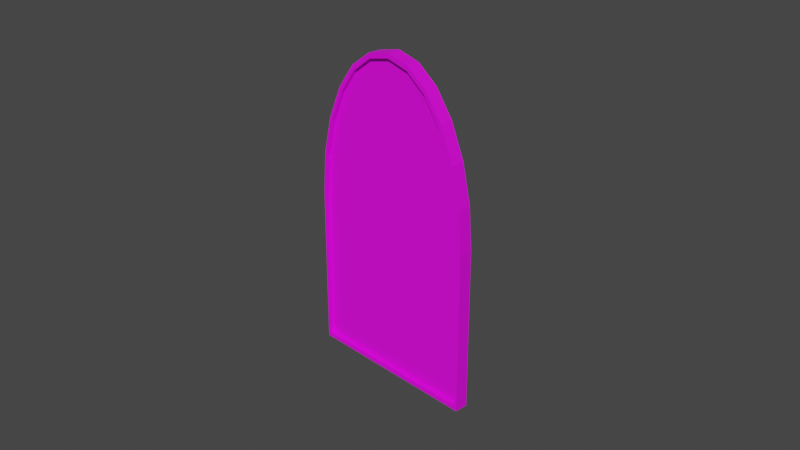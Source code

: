 # Source: scoundrel.blend  (saved by Blender 3.0.42; exported with 4.5.12 LTS)
import bpy
from mathutils import Matrix  # noqa: F401  (used for matrix-valued properties, if any)

bpy.ops.wm.read_factory_settings(use_empty=True)
scene = bpy.context.scene
scene.name = 'Scene'

# ---- collections
col_collection = bpy.data.collections.new('Collection'); scene.collection.children.link(col_collection)

# ---- images (referenced by path relative to the original .blend; pixels are not part of the script)
import os
ASSET_DIR = os.environ.get("B2B_ASSET_DIR", "")  # directory of the original .blend (textures are referenced by path, not embedded)
HERE = os.path.dirname(os.path.abspath(__file__))  # packed textures are extracted next to this script under _unpacked/

def load_image(name, relpath, width, height, colorspace="sRGB"):
    """Load a texture the original file referenced (path relative to the .blend, or extracted next to this script)."""
    p = next((c for c in (os.path.join(HERE, relpath), os.path.join(ASSET_DIR, relpath)) if relpath and os.path.exists(c)), "")
    if p:
        img = bpy.data.images.load(p, check_existing=True)
        img.name = name
    else:  # same state as the original file: an image datablock whose file is absent (Cycles renders it pink)
        img = bpy.data.images.new(name, width, height)
        img.source = "FILE"
        img.filepath = "//" + (relpath or name)
    img.colorspace_settings.name = colorspace
    return img
img_woodland_jpg = load_image('woodland.jpg', 'woodland.jpg', 1024, 1024, 'sRGB')
img_scoundrel2_jpg = load_image('scoundrel2.jpg', 'scoundrel2.jpg', 1024, 1024, 'sRGB')
img_scoundrel_jpg = load_image('scoundrel.jpg', 'scoundrel.jpg', 1024, 1024, 'sRGB')

# ---- materials (node trees are filled in below, after node groups)
mat_material_003 = bpy.data.materials.new('Material.003')
mat_material_003.use_transparent_shadow = False
mat_back = bpy.data.materials.new('back')
mat_back.use_transparent_shadow = False
mat_front = bpy.data.materials.new('front')
mat_front.use_transparent_shadow = False
mat_front.preview_render_type = 'FLAT'

# ---- material node trees
mat_material_003.use_nodes = True; mat_material_003.node_tree.nodes.clear()
_N = mat_material_003.node_tree.nodes; _L = mat_material_003.node_tree.links
n0 = _N.new('ShaderNodeBsdfPrincipled'); n0.name = 'Principled BSDF'; n0.location = (10, 300)
n0.distribution = 'GGX'
n0.subsurface_method = 'RANDOM_WALK_SKIN'
n0.inputs[3].default_value = 1.45
n0.inputs[27].default_value = (0.0, 0.0, 0.0, 1.0)
n0.inputs[28].default_value = 1.0
n1 = _N.new('ShaderNodeOutputMaterial'); n1.name = 'Material Output'; n1.location = (300, 300)
n2 = _N.new('ShaderNodeTexImage'); n2.name = 'Image Texture'; n2.location = (-280, 280)
n2.image = img_woodland_jpg
_L.new(n0.outputs[0], n1.inputs[0])
_L.new(n2.outputs[0], n0.inputs[0])
n1.is_active_output = True
mat_back.use_nodes = True; mat_back.node_tree.nodes.clear()
_N = mat_back.node_tree.nodes; _L = mat_back.node_tree.links
n0 = _N.new('ShaderNodeBsdfPrincipled'); n0.name = 'Principled BSDF'; n0.location = (10, 300)
n0.distribution = 'GGX'
n0.subsurface_method = 'RANDOM_WALK_SKIN'
n0.inputs[3].default_value = 1.45
n0.inputs[27].default_value = (0.0, 0.0, 0.0, 1.0)
n0.inputs[28].default_value = 1.0
n1 = _N.new('ShaderNodeOutputMaterial'); n1.name = 'Material Output'; n1.location = (300, 300)
n2 = _N.new('ShaderNodeTexImage'); n2.name = 'Image Texture'; n2.location = (-280, 280)
n2.image = img_scoundrel2_jpg
_L.new(n0.outputs[0], n1.inputs[0])
_L.new(n2.outputs[0], n0.inputs[0])
n1.is_active_output = True
mat_front.use_nodes = True; mat_front.node_tree.nodes.clear()
_N = mat_front.node_tree.nodes; _L = mat_front.node_tree.links
n0 = _N.new('ShaderNodeBsdfPrincipled'); n0.name = 'Principled BSDF'; n0.location = (10, 300)
n0.distribution = 'GGX'
n0.subsurface_method = 'RANDOM_WALK_SKIN'
n0.inputs[3].default_value = 1.45
n0.inputs[27].default_value = (0.0, 0.0, 0.0, 1.0)
n0.inputs[28].default_value = 1.0
n1 = _N.new('ShaderNodeOutputMaterial'); n1.name = 'Material Output'; n1.location = (300, 300)
n2 = _N.new('ShaderNodeTexImage'); n2.name = 'Image Texture'; n2.location = (-280, 280)
n2.image = img_scoundrel_jpg
_L.new(n0.outputs[0], n1.inputs[0])
_L.new(n2.outputs[0], n0.inputs[0])
n1.is_active_output = True

# ---- world
world_world = bpy.data.worlds.new('World'); scene.world = world_world
world_world.use_nodes = True; world_world.node_tree.nodes.clear()
_N = world_world.node_tree.nodes; _L = world_world.node_tree.links
n0 = _N.new('ShaderNodeOutputWorld'); n0.name = 'World Output'; n0.location = (300, 300)
n1 = _N.new('ShaderNodeBackground'); n1.name = 'Background'; n1.location = (10, 300)
n1.inputs[0].default_value = (0.05088, 0.05088, 0.05088, 1.0)
_L.new(n1.outputs[0], n0.inputs[0])
n0.is_active_output = True
world_world.color = (0.05088, 0.05088, 0.05088)
world_world.use_sun_shadow = False
world_world.sun_shadow_jitter_overblur = 0.0

# ---- cameras
cam_camera = bpy.data.cameras.new('Camera')
cam_camera.clip_end = 100.0
cam_camera.ortho_scale = 7.314

# ---- meshes
me_plane = bpy.data.meshes.new('Plane')
me_plane.from_pydata([(-1.0, 1.0, 0.0), (1.0, 1.0, 0.0), (-0.008888, -1.0, 0.0), (-1.0, -0.008888, 0.0), (-0.2654, -0.9662, 0.0), (-0.5044, -0.8672, 0.0), (-0.7097, -0.7097, 0.0), (-0.8672, -0.5044, 0.0), (-0.9662, -0.2654, 0.0), (1.0, -0.008888, 0.0), (0.008888, -1.0, 0.0), (0.9662, -0.2654, 0.0), (0.8672, -0.5044, 0.0), (0.7097, -0.7097, 0.0), (0.5044, -0.8672, 0.0), (0.2654, -0.9662, 0.0), (1.0, 1.0, 0.1479), (-1.0, 1.0, 0.1479), (-1.0, -0.008888, 0.1479), (-0.9662, -0.2654, 0.1479), (-0.8672, -0.5044, 0.1479), (-0.7097, -0.7097, 0.1479), (-0.5044, -0.8672, 0.1479), (-0.2654, -0.9662, 0.1479), (-0.008888, -1.0, 0.1479), (0.008888, -1.0, 0.1479), (0.2654, -0.9662, 0.1479), (0.5044, -0.8672, 0.1479), (0.7097, -0.7097, 0.1479), (0.8672, -0.5044, 0.1479), (0.9662, -0.2654, 0.1479), (1.0, -0.008888, 0.1479), (0.973, 0.973, 0.1479), (-0.973, 0.973, 0.1479), (-0.9684, -0.006816, 0.1479), (-0.9352, -0.2571, 0.1479), (-0.8377, -0.4874, 0.1479), (-0.6827, -0.6827, 0.1479), (-0.4874, -0.8377, 0.1479), (-0.2571, -0.9352, 0.1479), (-0.006816, -0.9684, 0.1479), (0.006816, -0.9684, 0.1479), (0.2571, -0.9352, 0.1479), (0.4874, -0.8377, 0.1479), (0.6827, -0.6827, 0.1479), (0.8377, -0.4874, 0.1479), (0.9352, -0.2571, 0.1479), (0.9684, -0.006816, 0.1479), (0.973, 0.973, 0.09825), (-0.973, 0.973, 0.09825), (-0.9684, -0.006816, 0.09825), (-0.9352, -0.2571, 0.09825), (-0.8377, -0.4874, 0.09825), (-0.6827, -0.6827, 0.09825), (-0.4874, -0.8377, 0.09825), (-0.2571, -0.9352, 0.09825), (-0.006816, -0.9684, 0.09825), (0.006816, -0.9684, 0.09825), (0.2571, -0.9352, 0.09825), (0.4874, -0.8377, 0.09825), (0.6827, -0.6827, 0.09825), (0.8377, -0.4874, 0.09825), (0.9352, -0.2571, 0.09825), (0.9684, -0.006816, 0.09825), (0.9746, 0.9746, 0.0), (-0.9746, 0.9746, 0.0), (-0.9703, -0.006942, 0.0), (-0.937, -0.2576, 0.0), (-0.8395, -0.4884, 0.0), (-0.6843, -0.6843, 0.0), (-0.4884, -0.8395, 0.0), (-0.2576, -0.937, 0.0), (-0.006942, -0.9703, 0.0), (0.006942, -0.9703, 0.0), (0.2576, -0.937, 0.0), (0.4884, -0.8395, 0.0), (0.6843, -0.6843, 0.0), (0.8395, -0.4884, 0.0), (0.937, -0.2576, 0.0), (0.9703, -0.006942, 0.0), (0.9746, 0.9746, 0.0519), (-0.9746, 0.9746, 0.0519), (-0.9703, -0.006942, 0.0519), (-0.937, -0.2576, 0.0519), (-0.8395, -0.4884, 0.0519), (-0.6843, -0.6843, 0.0519), (-0.4884, -0.8395, 0.0519), (-0.2576, -0.937, 0.0519), (-0.006942, -0.9703, 0.0519), (0.006942, -0.9703, 0.0519), (0.2576, -0.937, 0.0519), (0.4884, -0.8395, 0.0519), (0.6843, -0.6843, 0.0519), (0.8395, -0.4884, 0.0519), (0.937, -0.2576, 0.0519), (0.9703, -0.006942, 0.0519)], [], [(11, 12, 77, 78), (28, 29, 45, 44), (12, 11, 30, 29), (5, 4, 23, 22), (11, 9, 31, 30), (4, 2, 24, 23), (1, 0, 17, 16), (9, 1, 16, 31), (2, 10, 25, 24), (0, 3, 18, 17), (10, 15, 26, 25), (3, 8, 19, 18), (15, 14, 27, 26), (8, 7, 20, 19), (14, 13, 28, 27), (7, 6, 21, 20), (13, 12, 29, 28), (6, 5, 22, 21), (34, 35, 51, 50), (21, 22, 38, 37), (29, 30, 46, 45), (22, 23, 39, 38), (30, 31, 47, 46), (23, 24, 40, 39), (16, 17, 33, 32), (31, 16, 32, 47), (24, 25, 41, 40), (17, 18, 34, 33), (25, 26, 42, 41), (18, 19, 35, 34), (26, 27, 43, 42), (19, 20, 36, 35), (27, 28, 44, 43), (20, 21, 37, 36), (42, 43, 59, 58), (35, 36, 52, 51), (43, 44, 60, 59), (36, 37, 53, 52), (44, 45, 61, 60), (37, 38, 54, 53), (45, 46, 62, 61), (38, 39, 55, 54), (46, 47, 63, 62), (39, 40, 56, 55), (32, 33, 49, 48), (47, 32, 48, 63), (40, 41, 57, 56), (33, 34, 50, 49), (41, 42, 58, 57), (77, 76, 92, 93), (4, 5, 70, 71), (9, 11, 78, 79), (2, 4, 71, 72), (0, 1, 64, 65), (1, 9, 79, 64), (10, 2, 72, 73), (3, 0, 65, 66), (15, 10, 73, 74), (8, 3, 66, 67), (14, 15, 74, 75), (7, 8, 67, 68), (13, 14, 75, 76), (6, 7, 68, 69), (12, 13, 76, 77), (5, 6, 69, 70), (70, 69, 85, 86), (78, 77, 93, 94), (71, 70, 86, 87), (79, 78, 94, 95), (72, 71, 87, 88), (65, 64, 80, 81), (64, 79, 95, 80), (73, 72, 88, 89), (66, 65, 81, 82), (74, 73, 89, 90), (67, 66, 82, 83), (75, 74, 90, 91), (68, 67, 83, 84), (76, 75, 91, 92), (69, 68, 84, 85)])
_uv = me_plane.uv_layers.new(name='UVMap')
_uv.uv.foreach_set('vector', [0.1267, 0.8483, 0.139, 0.8778, 0.1424, 0.8758, 0.1303, 0.8473, 0.1584, 0.9031, 0.139, 0.8778, 0.1426, 0.8757, 0.1617, 0.8998, 0.139, 0.8778, 0.1267, 0.8483, 0.1267, 0.8483, 0.139, 0.8778, 0.3082, 0.9224, 0.2787, 0.9347, 0.2787, 0.9347, 0.3082, 0.9224, 0.1267, 0.8483, 0.1225, 0.8166, 0.1225, 0.8166, 0.1267, 0.8483, 0.2787, 0.9347, 0.2471, 0.9389, 0.2471, 0.9389, 0.2787, 0.9347, 0.1224, 0.6922, 0.3691, 0.692, 0.3691, 0.692, 0.1224, 0.6922, 0.1225, 0.8166, 0.1224, 0.6922, 0.1224, 0.6922, 0.1225, 0.8166, 0.2471, 0.9389, 0.2449, 0.9389, 0.2449, 0.9389, 0.2471, 0.9389, 0.3691, 0.692, 0.3693, 0.8165, 0.3693, 0.8165, 0.3691, 0.692, 0.2449, 0.9389, 0.2133, 0.9347, 0.2133, 0.9347, 0.2449, 0.9389, 0.3693, 0.8165, 0.3651, 0.8482, 0.3651, 0.8482, 0.3693, 0.8165, 0.2133, 0.9347, 0.1837, 0.9225, 0.1837, 0.9225, 0.2133, 0.9347, 0.3651, 0.8482, 0.3529, 0.8777, 0.3529, 0.8777, 0.3651, 0.8482, 0.1837, 0.9225, 0.1584, 0.9031, 0.1584, 0.9031, 0.1837, 0.9225, 0.3529, 0.8777, 0.3335, 0.903, 0.3335, 0.903, 0.3529, 0.8777, 0.1584, 0.9031, 0.139, 0.8778, 0.139, 0.8778, 0.1584, 0.9031, 0.3335, 0.903, 0.3082, 0.9224, 0.3082, 0.9224, 0.3335, 0.903, 0.3654, 0.8163, 0.3613, 0.8471, 0.3613, 0.8471, 0.3654, 0.8163, 0.3335, 0.903, 0.3082, 0.9224, 0.3061, 0.9188, 0.3302, 0.8997, 0.139, 0.8778, 0.1267, 0.8483, 0.1305, 0.8473, 0.1426, 0.8757, 0.3082, 0.9224, 0.2787, 0.9347, 0.2777, 0.9308, 0.3061, 0.9188, 0.1267, 0.8483, 0.1225, 0.8166, 0.1264, 0.8164, 0.1305, 0.8473, 0.2787, 0.9347, 0.2471, 0.9389, 0.2468, 0.935, 0.2777, 0.9308, 0.1224, 0.6922, 0.3691, 0.692, 0.3658, 0.6954, 0.1257, 0.6955, 0.1225, 0.8166, 0.1224, 0.6922, 0.1257, 0.6955, 0.1264, 0.8164, 0.2471, 0.9389, 0.2449, 0.9389, 0.2452, 0.935, 0.2468, 0.935, 0.3691, 0.692, 0.3693, 0.8165, 0.3654, 0.8163, 0.3658, 0.6954, 0.2449, 0.9389, 0.2133, 0.9347, 0.2143, 0.9309, 0.2452, 0.935, 0.3693, 0.8165, 0.3651, 0.8482, 0.3613, 0.8471, 0.3654, 0.8163, 0.2133, 0.9347, 0.1837, 0.9225, 0.1858, 0.9189, 0.2143, 0.9309, 0.3651, 0.8482, 0.3529, 0.8777, 0.3493, 0.8756, 0.3613, 0.8471, 0.1837, 0.9225, 0.1584, 0.9031, 0.1617, 0.8998, 0.1858, 0.9189, 0.3529, 0.8777, 0.3335, 0.903, 0.3302, 0.8997, 0.3493, 0.8756, 0.2143, 0.9309, 0.1858, 0.9189, 0.1858, 0.9189, 0.2143, 0.9309, 0.3613, 0.8471, 0.3493, 0.8756, 0.3493, 0.8756, 0.3613, 0.8471, 0.1858, 0.9189, 0.1617, 0.8998, 0.1617, 0.8998, 0.1858, 0.9189, 0.3493, 0.8756, 0.3302, 0.8997, 0.3302, 0.8997, 0.3493, 0.8756, 0.1617, 0.8998, 0.1426, 0.8757, 0.1426, 0.8757, 0.1617, 0.8998, 0.3302, 0.8997, 0.3061, 0.9188, 0.3061, 0.9188, 0.3302, 0.8997, 0.1426, 0.8757, 0.1305, 0.8473, 0.1305, 0.8473, 0.1426, 0.8757, 0.3061, 0.9188, 0.2777, 0.9308, 0.2777, 0.9308, 0.3061, 0.9188, 0.1305, 0.8473, 0.1264, 0.8164, 0.1264, 0.8164, 0.1305, 0.8473, 0.2777, 0.9308, 0.2468, 0.935, 0.2468, 0.935, 0.2777, 0.9308, 0.1257, 0.6955, 0.3658, 0.6954, 0.3658, 0.6954, 0.1257, 0.6955, 0.1264, 0.8164, 0.1257, 0.6955, 0.1257, 0.6955, 0.1264, 0.8164, 0.2468, 0.935, 0.2452, 0.935, 0.2452, 0.935, 0.2468, 0.935, 0.3658, 0.6954, 0.3654, 0.8163, 0.3654, 0.8163, 0.3658, 0.6954, 0.2452, 0.935, 0.2143, 0.9309, 0.2143, 0.9309, 0.2452, 0.935, 0.1424, 0.8758, 0.1615, 0.9, 0.1615, 0.9, 0.1424, 0.8758, 0.2787, 0.9347, 0.3082, 0.9224, 0.3062, 0.919, 0.2778, 0.9311, 0.1225, 0.8166, 0.1267, 0.8483, 0.1303, 0.8473, 0.1262, 0.8164, 0.2471, 0.9389, 0.2787, 0.9347, 0.2778, 0.9311, 0.2469, 0.9352, 0.3691, 0.692, 0.1224, 0.6922, 0.1255, 0.6953, 0.366, 0.6952, 0.1224, 0.6922, 0.1225, 0.8166, 0.1262, 0.8164, 0.1255, 0.6953, 0.2449, 0.9389, 0.2471, 0.9389, 0.2469, 0.9352, 0.2451, 0.9352, 0.3693, 0.8165, 0.3691, 0.692, 0.366, 0.6952, 0.3656, 0.8163, 0.2133, 0.9347, 0.2449, 0.9389, 0.2451, 0.9352, 0.2142, 0.9311, 0.3651, 0.8482, 0.3693, 0.8165, 0.3656, 0.8163, 0.3615, 0.8472, 0.1837, 0.9225, 0.2133, 0.9347, 0.2142, 0.9311, 0.1857, 0.9191, 0.3529, 0.8777, 0.3651, 0.8482, 0.3615, 0.8472, 0.3495, 0.8757, 0.1584, 0.9031, 0.1837, 0.9225, 0.1857, 0.9191, 0.1615, 0.9, 0.3335, 0.903, 0.3529, 0.8777, 0.3495, 0.8757, 0.3304, 0.8999, 0.139, 0.8778, 0.1584, 0.9031, 0.1615, 0.9, 0.1424, 0.8758, 0.3082, 0.9224, 0.3335, 0.903, 0.3304, 0.8999, 0.3062, 0.919, 0.3062, 0.919, 0.3304, 0.8999, 0.3304, 0.8999, 0.3062, 0.919, 0.1303, 0.8473, 0.1424, 0.8758, 0.1424, 0.8758, 0.1303, 0.8473, 0.2778, 0.9311, 0.3062, 0.919, 0.3062, 0.919, 0.2778, 0.9311, 0.1262, 0.8164, 0.1303, 0.8473, 0.1303, 0.8473, 0.1262, 0.8164, 0.2469, 0.9352, 0.2778, 0.9311, 0.2778, 0.9311, 0.2469, 0.9352, 0.366, 0.6952, 0.1255, 0.6953, 0.1255, 0.6953, 0.366, 0.6952, 0.1255, 0.6953, 0.1262, 0.8164, 0.1262, 0.8164, 0.1255, 0.6953, 0.2451, 0.9352, 0.2469, 0.9352, 0.2469, 0.9352, 0.2451, 0.9352, 0.3656, 0.8163, 0.366, 0.6952, 0.366, 0.6952, 0.3656, 0.8163, 0.2142, 0.9311, 0.2451, 0.9352, 0.2451, 0.9352, 0.2142, 0.9311, 0.3615, 0.8472, 0.3656, 0.8163, 0.3656, 0.8163, 0.3615, 0.8472, 0.1857, 0.9191, 0.2142, 0.9311, 0.2142, 0.9311, 0.1857, 0.9191, 0.3495, 0.8757, 0.3615, 0.8472, 0.3615, 0.8472, 0.3495, 0.8757, 0.1615, 0.9, 0.1857, 0.9191, 0.1857, 0.9191, 0.1615, 0.9, 0.3304, 0.8999, 0.3495, 0.8757, 0.3495, 0.8757, 0.3304, 0.8999])
me_plane.materials.append(mat_material_003)
me_plane.use_remesh_fix_poles = True
me_plane.use_remesh_preserve_attributes = False
me_plane.update()
me_plane_001 = bpy.data.meshes.new('Plane.001')
me_plane_001.from_pydata([(0.9746, 0.9746, 0.0519), (-0.9746, 0.9746, 0.0519), (-0.9703, -0.006942, 0.0519), (-0.937, -0.2576, 0.0519), (-0.8395, -0.4884, 0.0519), (-0.6843, -0.6843, 0.0519), (-0.4884, -0.8395, 0.0519), (-0.2576, -0.937, 0.0519), (-0.006942, -0.9703, 0.0519), (0.006942, -0.9703, 0.0519), (0.2576, -0.937, 0.0519), (0.4884, -0.8395, 0.0519), (0.6843, -0.6843, 0.0519), (0.8395, -0.4884, 0.0519), (0.937, -0.2576, 0.0519), (0.9703, -0.006942, 0.0519)], [], [(2, 1, 0, 15, 14, 13, 12, 11, 10, 9, 8, 7, 6, 5, 4, 3)])
_uv = me_plane_001.uv_layers.new(name='UVMap')
_uv.uv.foreach_set('vector', [0.3962, 0.3741, 0.3967, 0.01677, 0.09861, 0.01693, 0.0994, 0.3743, 0.1045, 0.4126, 0.1195, 0.4479, 0.1432, 0.4779, 0.1732, 0.5016, 0.2085, 0.5165, 0.2469, 0.5216, 0.249, 0.5216, 0.2873, 0.5164, 0.3226, 0.5015, 0.3526, 0.4778, 0.3763, 0.4478, 0.3911, 0.4125])
me_plane_001.materials.append(mat_back)
me_plane_001.use_remesh_fix_poles = True
me_plane_001.use_remesh_preserve_attributes = False
me_plane_001.update()
me_plane_002 = bpy.data.meshes.new('Plane.002')
me_plane_002.from_pydata([(0.973, 0.973, 0.09825), (-0.973, 0.973, 0.09825), (-0.9684, -0.006816, 0.09825), (-0.9352, -0.2571, 0.09825), (-0.8377, -0.4874, 0.09825), (-0.6827, -0.6827, 0.09825), (-0.4874, -0.8377, 0.09825), (-0.2571, -0.9352, 0.09825), (-0.006816, -0.9684, 0.09825), (0.006816, -0.9684, 0.09825), (0.2571, -0.9352, 0.09825), (0.4874, -0.8377, 0.09825), (0.6827, -0.6827, 0.09825), (0.8377, -0.4874, 0.09825), (0.9352, -0.2571, 0.09825), (0.9684, -0.006816, 0.09825)], [], [(2, 3, 4, 5, 6, 7, 8, 9, 10, 11, 12, 13, 14, 15, 0, 1)])
_uv = me_plane_002.uv_layers.new(name='UVMap')
_uv.uv.foreach_set('vector', [0.3817, 0.6031, 0.3761, 0.6921, 0.3597, 0.8379, 0.3336, 0.8708, 0.3008, 0.897, 0.262, 0.9134, 0.2198, 0.919, 0.2175, 0.919, 0.1754, 0.9135, 0.1366, 0.8971, 0.1036, 0.871, 0.07749, 0.8381, 0.06104, 0.6922, 0.05541, 0.6032, 0.05448, 0.2709, 0.3823, 0.2708])
me_plane_002.materials.append(mat_front)
me_plane_002.use_remesh_fix_poles = True
me_plane_002.use_remesh_preserve_attributes = False
me_plane_002.update()

# ---- objects
ob_camera = bpy.data.objects.new('Camera', cam_camera)
ob_plane = bpy.data.objects.new('Plane', me_plane)
ob_plane_001 = bpy.data.objects.new('Plane.001', me_plane_001)
ob_plane_002 = bpy.data.objects.new('Plane.002', me_plane_002)

# ---- transforms, parenting, visibility, modifiers, constraints
ob_camera.location = (7.359, -6.926, 4.958)
ob_camera.rotation_euler = (1.109, 0.0, 0.8149)
ob_camera.lock_rotations_4d = False
ob_camera.empty_display_type = 'ARROWS'
ob_camera.color = (0.0, 0.0, 0.0, 0.0)
ob_camera.display_type = 'WIRE'
ob_camera.lineart.crease_threshold = 0.0
ob_plane.location = (0.0, 0.0, 0.0)
ob_plane.rotation_euler = (1.571, 0.0, 0.0)
ob_plane.scale = (1.0, -1.775, 1.0)
ob_plane_001.location = (0.0, 0.0, 0.0)
ob_plane_001.rotation_euler = (1.571, 0.0, 0.0)
ob_plane_001.scale = (1.0, -1.775, 1.0)
ob_plane_002.location = (0.0, 0.0, 0.0)
ob_plane_002.rotation_euler = (1.571, 0.0, 0.0)
ob_plane_002.scale = (1.0, -1.775, 1.0)

# ---- collection membership
col_collection.objects.link(ob_camera)
col_collection.objects.link(ob_plane)
col_collection.objects.link(ob_plane_001)
col_collection.objects.link(ob_plane_002)

# ---- scene / render settings (as saved in the file)
scene.camera = ob_camera
scene.frame_start = 1; scene.frame_end = 250; scene.frame_set(1)
scene.render.engine = 'BLENDER_EEVEE_NEXT'
scene.cycles.sampling_pattern = 'TABULATED_SOBOL'
scene.cycles.use_light_tree = False
scene.view_settings.view_transform = 'Filmic'
bpy.context.view_layer.update()

# ---- added for rendering (the .blend has no usable light): sun
light_auto_sun = bpy.data.lights.new('AutoSun', 'SUN')
light_auto_sun.energy = 3.0
light_auto_sun.angle = 0.0523599
ob_auto_sun = bpy.data.objects.new('AutoSun', light_auto_sun)
scene.collection.objects.link(ob_auto_sun)
ob_auto_sun.rotation_euler = (0.872665, 0.174533, 0.523599)
bpy.context.view_layer.update()
